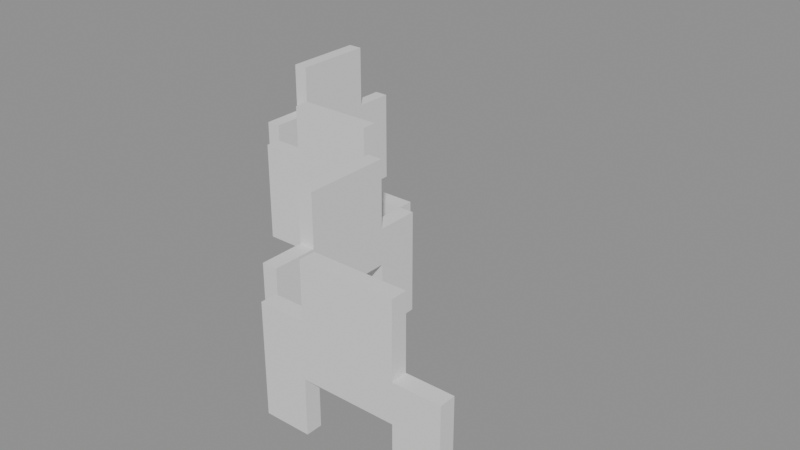 # Source: building_lego.blend  (saved by Blender 5.0.119; exported with 4.5.12 LTS)
import bpy
from mathutils import Matrix  # noqa: F401  (used for matrix-valued properties, if any)

bpy.ops.wm.read_factory_settings(use_empty=True)
scene = bpy.context.scene
scene.name = 'Scene'

# ---- collections
col_01_paredes_externas = bpy.data.collections.new('01_Paredes_Externas'); scene.collection.children.link(col_01_paredes_externas)
col_02_paredes_internas = bpy.data.collections.new('02_Paredes_Internas'); scene.collection.children.link(col_02_paredes_internas)

# ---- materials (node trees are filled in below, after node groups)
mat_mat_parede_externa = bpy.data.materials.new('Mat_Parede_Externa')
mat_mat_parede_interna = bpy.data.materials.new('Mat_Parede_Interna')

# ---- material node trees
mat_mat_parede_externa.use_nodes = True; mat_mat_parede_externa.node_tree.nodes.clear()
_N = mat_mat_parede_externa.node_tree.nodes; _L = mat_mat_parede_externa.node_tree.links
n0 = _N.new('ShaderNodeBsdfPrincipled'); n0.name = 'BSDF - Pré-fundamentado'; n0.location = (-200, 100)
n1 = _N.new('ShaderNodeOutputMaterial'); n1.name = 'Saída de material'; n1.location = (200, 100)
_L.new(n0.outputs[0], n1.inputs[0])
n1.is_active_output = True
mat_mat_parede_interna.use_nodes = True; mat_mat_parede_interna.node_tree.nodes.clear()
_N = mat_mat_parede_interna.node_tree.nodes; _L = mat_mat_parede_interna.node_tree.links
n0 = _N.new('ShaderNodeBsdfPrincipled'); n0.name = 'BSDF - Pré-fundamentado'; n0.location = (-200, 100)
n1 = _N.new('ShaderNodeOutputMaterial'); n1.name = 'Saída de material'; n1.location = (200, 100)
_L.new(n0.outputs[0], n1.inputs[0])
n1.is_active_output = True

# ---- meshes
me_bloco_gargarch1_south_973_154_z_8 = bpy.data.meshes.new('Bloco_gargarch1_south_973_154_z-8')
me_bloco_gargarch1_south_973_154_z_8.from_pydata([(-0.5, -0.175, -1.2), (0.5, -0.175, -1.2), (0.5, 0.175, -1.2), (-0.5, 0.175, -1.2), (-0.5, -0.175, 1.2), (0.5, -0.175, 1.2), (0.5, 0.175, 1.2), (-0.5, 0.175, 1.2)], [], [(0, 1, 2, 3), (4, 7, 6, 5), (0, 4, 5, 1), (2, 6, 7, 3), (0, 3, 7, 4), (1, 5, 6, 2)])
me_bloco_gargarch1_south_973_154_z_8.materials.append(mat_mat_parede_externa)
me_bloco_gargarch1_south_973_154_z_8.update()
me_bloco_gargarch2_south_974_154_z2 = bpy.data.meshes.new('Bloco_gargarch2_south_974_154_z2')
me_bloco_gargarch2_south_974_154_z2.from_pydata([(-0.5, -0.175, -1.2), (0.5, -0.175, -1.2), (0.5, 0.175, -1.2), (-0.5, 0.175, -1.2), (-0.5, -0.175, 1.2), (0.5, -0.175, 1.2), (0.5, 0.175, 1.2), (-0.5, 0.175, 1.2)], [], [(0, 1, 2, 3), (4, 7, 6, 5), (0, 4, 5, 1), (2, 6, 7, 3), (0, 3, 7, 4), (1, 5, 6, 2)])
me_bloco_gargarch2_south_974_154_z2.materials.append(mat_mat_parede_externa)
me_bloco_gargarch2_south_974_154_z2.update()
me_bloco_gargarch2_south_975_154_z2 = bpy.data.meshes.new('Bloco_gargarch2_south_975_154_z2')
me_bloco_gargarch2_south_975_154_z2.from_pydata([(-0.5, -0.175, -1.2), (0.5, -0.175, -1.2), (0.5, 0.175, -1.2), (-0.5, 0.175, -1.2), (-0.5, -0.175, 1.2), (0.5, -0.175, 1.2), (0.5, 0.175, 1.2), (-0.5, 0.175, 1.2)], [], [(0, 1, 2, 3), (4, 7, 6, 5), (0, 4, 5, 1), (2, 6, 7, 3), (0, 3, 7, 4), (1, 5, 6, 2)])
me_bloco_gargarch2_south_975_154_z2.materials.append(mat_mat_parede_externa)
me_bloco_gargarch2_south_975_154_z2.update()
me_bloco_gargarch3_south_976_154_z_11 = bpy.data.meshes.new('Bloco_gargarch3_south_976_154_z-11')
me_bloco_gargarch3_south_976_154_z_11.from_pydata([(-0.5, -0.175, -1.2), (0.5, -0.175, -1.2), (0.5, 0.175, -1.2), (-0.5, 0.175, -1.2), (-0.5, -0.175, 1.2), (0.5, -0.175, 1.2), (0.5, 0.175, 1.2), (-0.5, 0.175, 1.2)], [], [(0, 1, 2, 3), (4, 7, 6, 5), (0, 4, 5, 1), (2, 6, 7, 3), (0, 3, 7, 4), (1, 5, 6, 2)])
me_bloco_gargarch3_south_976_154_z_11.materials.append(mat_mat_parede_externa)
me_bloco_gargarch3_south_976_154_z_11.update()
me_bloco_gargarch3_east_967_160_z_8 = bpy.data.meshes.new('Bloco_gargarch3_east_967_160_z-8')
me_bloco_gargarch3_east_967_160_z_8.from_pydata([(-0.175, -0.5, -1.2), (0.175, -0.5, -1.2), (0.175, 0.5, -1.2), (-0.175, 0.5, -1.2), (-0.175, -0.5, 1.2), (0.175, -0.5, 1.2), (0.175, 0.5, 1.2), (-0.175, 0.5, 1.2)], [], [(0, 1, 2, 3), (4, 7, 6, 5), (0, 4, 5, 1), (2, 6, 7, 3), (0, 3, 7, 4), (1, 5, 6, 2)])
me_bloco_gargarch3_east_967_160_z_8.materials.append(mat_mat_parede_externa)
me_bloco_gargarch3_east_967_160_z_8.update()
me_bloco_gargarch2_east_967_161_z2 = bpy.data.meshes.new('Bloco_gargarch2_east_967_161_z2')
me_bloco_gargarch2_east_967_161_z2.from_pydata([(-0.175, -0.5, -1.2), (0.175, -0.5, -1.2), (0.175, 0.5, -1.2), (-0.175, 0.5, -1.2), (-0.175, -0.5, 1.2), (0.175, -0.5, 1.2), (0.175, 0.5, 1.2), (-0.175, 0.5, 1.2)], [], [(0, 1, 2, 3), (4, 7, 6, 5), (0, 4, 5, 1), (2, 6, 7, 3), (0, 3, 7, 4), (1, 5, 6, 2)])
me_bloco_gargarch2_east_967_161_z2.materials.append(mat_mat_parede_externa)
me_bloco_gargarch2_east_967_161_z2.update()
me_bloco_gargarch2_east_967_162_z2 = bpy.data.meshes.new('Bloco_gargarch2_east_967_162_z2')
me_bloco_gargarch2_east_967_162_z2.from_pydata([(-0.175, -0.5, -1.2), (0.175, -0.5, -1.2), (0.175, 0.5, -1.2), (-0.175, 0.5, -1.2), (-0.175, -0.5, 1.2), (0.175, -0.5, 1.2), (0.175, 0.5, 1.2), (-0.175, 0.5, 1.2)], [], [(0, 1, 2, 3), (4, 7, 6, 5), (0, 4, 5, 1), (2, 6, 7, 3), (0, 3, 7, 4), (1, 5, 6, 2)])
me_bloco_gargarch2_east_967_162_z2.materials.append(mat_mat_parede_externa)
me_bloco_gargarch2_east_967_162_z2.update()
me_bloco_gargarch1_east_967_163_z_11 = bpy.data.meshes.new('Bloco_gargarch1_east_967_163_z-11')
me_bloco_gargarch1_east_967_163_z_11.from_pydata([(-0.175, -0.5, -1.2), (0.175, -0.5, -1.2), (0.175, 0.5, -1.2), (-0.175, 0.5, -1.2), (-0.175, -0.5, 1.2), (0.175, -0.5, 1.2), (0.175, 0.5, 1.2), (-0.175, 0.5, 1.2)], [], [(0, 1, 2, 3), (4, 7, 6, 5), (0, 4, 5, 1), (2, 6, 7, 3), (0, 3, 7, 4), (1, 5, 6, 2)])
me_bloco_gargarch1_east_967_163_z_11.materials.append(mat_mat_parede_externa)
me_bloco_gargarch1_east_967_163_z_11.update()
me_bloco_gargarch1_south_968_159_z_8 = bpy.data.meshes.new('Bloco_gargarch1_south_968_159_z-8')
me_bloco_gargarch1_south_968_159_z_8.from_pydata([(-0.5, -0.175, -1.2), (0.5, -0.175, -1.2), (0.5, 0.175, -1.2), (-0.5, 0.175, -1.2), (-0.5, -0.175, 1.2), (0.5, -0.175, 1.2), (0.5, 0.175, 1.2), (-0.5, 0.175, 1.2)], [], [(0, 1, 2, 3), (4, 7, 6, 5), (0, 4, 5, 1), (2, 6, 7, 3), (0, 3, 7, 4), (1, 5, 6, 2)])
me_bloco_gargarch1_south_968_159_z_8.materials.append(mat_mat_parede_interna)
me_bloco_gargarch1_south_968_159_z_8.update()
me_bloco_gargarch2_south_969_159_z2 = bpy.data.meshes.new('Bloco_gargarch2_south_969_159_z2')
me_bloco_gargarch2_south_969_159_z2.from_pydata([(-0.5, -0.175, -1.2), (0.5, -0.175, -1.2), (0.5, 0.175, -1.2), (-0.5, 0.175, -1.2), (-0.5, -0.175, 1.2), (0.5, -0.175, 1.2), (0.5, 0.175, 1.2), (-0.5, 0.175, 1.2)], [], [(0, 1, 2, 3), (4, 7, 6, 5), (0, 4, 5, 1), (2, 6, 7, 3), (0, 3, 7, 4), (1, 5, 6, 2)])
me_bloco_gargarch2_south_969_159_z2.materials.append(mat_mat_parede_interna)
me_bloco_gargarch2_south_969_159_z2.update()
me_bloco_gargarch2_south_970_159_z2 = bpy.data.meshes.new('Bloco_gargarch2_south_970_159_z2')
me_bloco_gargarch2_south_970_159_z2.from_pydata([(-0.5, -0.175, -1.2), (0.5, -0.175, -1.2), (0.5, 0.175, -1.2), (-0.5, 0.175, -1.2), (-0.5, -0.175, 1.2), (0.5, -0.175, 1.2), (0.5, 0.175, 1.2), (-0.5, 0.175, 1.2)], [], [(0, 1, 2, 3), (4, 7, 6, 5), (0, 4, 5, 1), (2, 6, 7, 3), (0, 3, 7, 4), (1, 5, 6, 2)])
me_bloco_gargarch2_south_970_159_z2.materials.append(mat_mat_parede_interna)
me_bloco_gargarch2_south_970_159_z2.update()
me_bloco_gargarch3_south_971_159_z_11 = bpy.data.meshes.new('Bloco_gargarch3_south_971_159_z-11')
me_bloco_gargarch3_south_971_159_z_11.from_pydata([(-0.5, -0.175, -1.2), (0.5, -0.175, -1.2), (0.5, 0.175, -1.2), (-0.5, 0.175, -1.2), (-0.5, -0.175, 1.2), (0.5, -0.175, 1.2), (0.5, 0.175, 1.2), (-0.5, 0.175, 1.2)], [], [(0, 1, 2, 3), (4, 7, 6, 5), (0, 4, 5, 1), (2, 6, 7, 3), (0, 3, 7, 4), (1, 5, 6, 2)])
me_bloco_gargarch3_south_971_159_z_11.materials.append(mat_mat_parede_interna)
me_bloco_gargarch3_south_971_159_z_11.update()
me_bloco_gargarch3_east_972_155_z_8 = bpy.data.meshes.new('Bloco_gargarch3_east_972_155_z-8')
me_bloco_gargarch3_east_972_155_z_8.from_pydata([(-0.175, -0.5, -1.2), (0.175, -0.5, -1.2), (0.175, 0.5, -1.2), (-0.175, 0.5, -1.2), (-0.175, -0.5, 1.2), (0.175, -0.5, 1.2), (0.175, 0.5, 1.2), (-0.175, 0.5, 1.2)], [], [(0, 1, 2, 3), (4, 7, 6, 5), (0, 4, 5, 1), (2, 6, 7, 3), (0, 3, 7, 4), (1, 5, 6, 2)])
me_bloco_gargarch3_east_972_155_z_8.materials.append(mat_mat_parede_interna)
me_bloco_gargarch3_east_972_155_z_8.update()
me_bloco_gargarch2_east_972_156_z2 = bpy.data.meshes.new('Bloco_gargarch2_east_972_156_z2')
me_bloco_gargarch2_east_972_156_z2.from_pydata([(-0.175, -0.5, -1.2), (0.175, -0.5, -1.2), (0.175, 0.5, -1.2), (-0.175, 0.5, -1.2), (-0.175, -0.5, 1.2), (0.175, -0.5, 1.2), (0.175, 0.5, 1.2), (-0.175, 0.5, 1.2)], [], [(0, 1, 2, 3), (4, 7, 6, 5), (0, 4, 5, 1), (2, 6, 7, 3), (0, 3, 7, 4), (1, 5, 6, 2)])
me_bloco_gargarch2_east_972_156_z2.materials.append(mat_mat_parede_interna)
me_bloco_gargarch2_east_972_156_z2.update()
me_bloco_gargarch2_east_972_157_z2 = bpy.data.meshes.new('Bloco_gargarch2_east_972_157_z2')
me_bloco_gargarch2_east_972_157_z2.from_pydata([(-0.175, -0.5, -1.2), (0.175, -0.5, -1.2), (0.175, 0.5, -1.2), (-0.175, 0.5, -1.2), (-0.175, -0.5, 1.2), (0.175, -0.5, 1.2), (0.175, 0.5, 1.2), (-0.175, 0.5, 1.2)], [], [(0, 1, 2, 3), (4, 7, 6, 5), (0, 4, 5, 1), (2, 6, 7, 3), (0, 3, 7, 4), (1, 5, 6, 2)])
me_bloco_gargarch2_east_972_157_z2.materials.append(mat_mat_parede_interna)
me_bloco_gargarch2_east_972_157_z2.update()
me_bloco_gargarch1_east_972_158_z_11 = bpy.data.meshes.new('Bloco_gargarch1_east_972_158_z-11')
me_bloco_gargarch1_east_972_158_z_11.from_pydata([(-0.175, -0.5, -1.2), (0.175, -0.5, -1.2), (0.175, 0.5, -1.2), (-0.175, 0.5, -1.2), (-0.175, -0.5, 1.2), (0.175, -0.5, 1.2), (0.175, 0.5, 1.2), (-0.175, 0.5, 1.2)], [], [(0, 1, 2, 3), (4, 7, 6, 5), (0, 4, 5, 1), (2, 6, 7, 3), (0, 3, 7, 4), (1, 5, 6, 2)])
me_bloco_gargarch1_east_972_158_z_11.materials.append(mat_mat_parede_interna)
me_bloco_gargarch1_east_972_158_z_11.update()

# ---- objects
ob_parede_externa_norte_y154_x973_976 = bpy.data.objects.new('Parede_Externa_Norte_Y154_X973_976', None)
ob_bloco_gargarch1_south_973_154_z_8 = bpy.data.objects.new('Bloco_gargarch1_south_973_154_z-8', me_bloco_gargarch1_south_973_154_z_8)
ob_bloco_gargarch2_south_974_154_z2 = bpy.data.objects.new('Bloco_gargarch2_south_974_154_z2', me_bloco_gargarch2_south_974_154_z2)
ob_bloco_gargarch2_south_975_154_z2 = bpy.data.objects.new('Bloco_gargarch2_south_975_154_z2', me_bloco_gargarch2_south_975_154_z2)
ob_bloco_gargarch3_south_976_154_z_11 = bpy.data.objects.new('Bloco_gargarch3_south_976_154_z-11', me_bloco_gargarch3_south_976_154_z_11)
ob_parede_externa_oeste_x967_y160_163 = bpy.data.objects.new('Parede_Externa_Oeste_X967_Y160_163', None)
ob_bloco_gargarch3_east_967_160_z_8 = bpy.data.objects.new('Bloco_gargarch3_east_967_160_z-8', me_bloco_gargarch3_east_967_160_z_8)
ob_bloco_gargarch2_east_967_161_z2 = bpy.data.objects.new('Bloco_gargarch2_east_967_161_z2', me_bloco_gargarch2_east_967_161_z2)
ob_bloco_gargarch2_east_967_162_z2 = bpy.data.objects.new('Bloco_gargarch2_east_967_162_z2', me_bloco_gargarch2_east_967_162_z2)
ob_bloco_gargarch1_east_967_163_z_11 = bpy.data.objects.new('Bloco_gargarch1_east_967_163_z-11', me_bloco_gargarch1_east_967_163_z_11)
ob_parede_interna_ew_02_y159_x968_971 = bpy.data.objects.new('Parede_Interna_EW_02_Y159_X968_971', None)
ob_bloco_gargarch1_south_968_159_z_8 = bpy.data.objects.new('Bloco_gargarch1_south_968_159_z-8', me_bloco_gargarch1_south_968_159_z_8)
ob_bloco_gargarch2_south_969_159_z2 = bpy.data.objects.new('Bloco_gargarch2_south_969_159_z2', me_bloco_gargarch2_south_969_159_z2)
ob_bloco_gargarch2_south_970_159_z2 = bpy.data.objects.new('Bloco_gargarch2_south_970_159_z2', me_bloco_gargarch2_south_970_159_z2)
ob_bloco_gargarch3_south_971_159_z_11 = bpy.data.objects.new('Bloco_gargarch3_south_971_159_z-11', me_bloco_gargarch3_south_971_159_z_11)
ob_parede_interna_ns_04_x972_y155_158 = bpy.data.objects.new('Parede_Interna_NS_04_X972_Y155_158', None)
ob_bloco_gargarch3_east_972_155_z_8 = bpy.data.objects.new('Bloco_gargarch3_east_972_155_z-8', me_bloco_gargarch3_east_972_155_z_8)
ob_bloco_gargarch2_east_972_156_z2 = bpy.data.objects.new('Bloco_gargarch2_east_972_156_z2', me_bloco_gargarch2_east_972_156_z2)
ob_bloco_gargarch2_east_972_157_z2 = bpy.data.objects.new('Bloco_gargarch2_east_972_157_z2', me_bloco_gargarch2_east_972_157_z2)
ob_bloco_gargarch1_east_972_158_z_11 = bpy.data.objects.new('Bloco_gargarch1_east_972_158_z-11', me_bloco_gargarch1_east_972_158_z_11)

# ---- transforms, parenting, visibility, modifiers, constraints
ob_parede_externa_norte_y154_x973_976.location = (3.0, -4.5, 0.0)
ob_parede_externa_norte_y154_x973_976.empty_display_type = 'CUBE'
ob_bloco_gargarch1_south_973_154_z_8.parent = ob_parede_externa_norte_y154_x973_976
ob_bloco_gargarch1_south_973_154_z_8.matrix_parent_inverse = Matrix(((1.0, -0.0, 0.0, -3.0), (-0.0, 1.0, -0.0, 4.5), (0.0, -0.0, 1.0, -0.0), (-0.0, 0.0, -0.0, 1.0)))
ob_bloco_gargarch1_south_973_154_z_8.location = (1.5, -4.825, 1.56)
ob_bloco_gargarch2_south_974_154_z2.parent = ob_parede_externa_norte_y154_x973_976
ob_bloco_gargarch2_south_974_154_z2.matrix_parent_inverse = Matrix(((1.0, -0.0, 0.0, -3.0), (-0.0, 1.0, -0.0, 4.5), (0.0, -0.0, 1.0, -0.0), (-0.0, 0.0, -0.0, 1.0)))
ob_bloco_gargarch2_south_974_154_z2.location = (2.5, -4.825, 2.76)
ob_bloco_gargarch2_south_975_154_z2.parent = ob_parede_externa_norte_y154_x973_976
ob_bloco_gargarch2_south_975_154_z2.matrix_parent_inverse = Matrix(((1.0, -0.0, 0.0, -3.0), (-0.0, 1.0, -0.0, 4.5), (0.0, -0.0, 1.0, -0.0), (-0.0, 0.0, -0.0, 1.0)))
ob_bloco_gargarch2_south_975_154_z2.location = (3.5, -4.825, 2.76)
ob_bloco_gargarch3_south_976_154_z_11.parent = ob_parede_externa_norte_y154_x973_976
ob_bloco_gargarch3_south_976_154_z_11.matrix_parent_inverse = Matrix(((1.0, -0.0, 0.0, -3.0), (-0.0, 1.0, -0.0, 4.5), (0.0, -0.0, 1.0, -0.0), (-0.0, 0.0, -0.0, 1.0)))
ob_bloco_gargarch3_south_976_154_z_11.location = (4.5, -4.825, 1.2)
ob_parede_externa_oeste_x967_y160_163.location = (-4.5, 3.0, 0.0)
ob_parede_externa_oeste_x967_y160_163.empty_display_type = 'CUBE'
ob_bloco_gargarch3_east_967_160_z_8.parent = ob_parede_externa_oeste_x967_y160_163
ob_bloco_gargarch3_east_967_160_z_8.matrix_parent_inverse = Matrix(((1.0, -0.0, 0.0, 4.5), (-0.0, 1.0, -0.0, -3.0), (0.0, -0.0, 1.0, -0.0), (-0.0, 0.0, -0.0, 1.0)))
ob_bloco_gargarch3_east_967_160_z_8.location = (-4.825, 1.5, 1.56)
ob_bloco_gargarch2_east_967_161_z2.parent = ob_parede_externa_oeste_x967_y160_163
ob_bloco_gargarch2_east_967_161_z2.matrix_parent_inverse = Matrix(((1.0, -0.0, 0.0, 4.5), (-0.0, 1.0, -0.0, -3.0), (0.0, -0.0, 1.0, -0.0), (-0.0, 0.0, -0.0, 1.0)))
ob_bloco_gargarch2_east_967_161_z2.location = (-4.825, 2.5, 2.76)
ob_bloco_gargarch2_east_967_162_z2.parent = ob_parede_externa_oeste_x967_y160_163
ob_bloco_gargarch2_east_967_162_z2.matrix_parent_inverse = Matrix(((1.0, -0.0, 0.0, 4.5), (-0.0, 1.0, -0.0, -3.0), (0.0, -0.0, 1.0, -0.0), (-0.0, 0.0, -0.0, 1.0)))
ob_bloco_gargarch2_east_967_162_z2.location = (-4.825, 3.5, 2.76)
ob_bloco_gargarch1_east_967_163_z_11.parent = ob_parede_externa_oeste_x967_y160_163
ob_bloco_gargarch1_east_967_163_z_11.matrix_parent_inverse = Matrix(((1.0, -0.0, 0.0, 4.5), (-0.0, 1.0, -0.0, -3.0), (0.0, -0.0, 1.0, -0.0), (-0.0, 0.0, -0.0, 1.0)))
ob_bloco_gargarch1_east_967_163_z_11.location = (-4.825, 4.5, 1.2)
ob_parede_interna_ew_02_y159_x968_971.location = (-2.0, 0.5, 0.0)
ob_parede_interna_ew_02_y159_x968_971.empty_display_type = 'CUBE'
ob_bloco_gargarch1_south_968_159_z_8.parent = ob_parede_interna_ew_02_y159_x968_971
ob_bloco_gargarch1_south_968_159_z_8.matrix_parent_inverse = Matrix(((1.0, -0.0, 0.0, 2.0), (-0.0, 1.0, -0.0, -0.5), (0.0, -0.0, 1.0, -0.0), (-0.0, 0.0, -0.0, 1.0)))
ob_bloco_gargarch1_south_968_159_z_8.location = (-3.5, 0.175, 1.56)
ob_bloco_gargarch2_south_969_159_z2.parent = ob_parede_interna_ew_02_y159_x968_971
ob_bloco_gargarch2_south_969_159_z2.matrix_parent_inverse = Matrix(((1.0, -0.0, 0.0, 2.0), (-0.0, 1.0, -0.0, -0.5), (0.0, -0.0, 1.0, -0.0), (-0.0, 0.0, -0.0, 1.0)))
ob_bloco_gargarch2_south_969_159_z2.location = (-2.5, 0.175, 2.76)
ob_bloco_gargarch2_south_970_159_z2.parent = ob_parede_interna_ew_02_y159_x968_971
ob_bloco_gargarch2_south_970_159_z2.matrix_parent_inverse = Matrix(((1.0, -0.0, 0.0, 2.0), (-0.0, 1.0, -0.0, -0.5), (0.0, -0.0, 1.0, -0.0), (-0.0, 0.0, -0.0, 1.0)))
ob_bloco_gargarch2_south_970_159_z2.location = (-1.5, 0.175, 2.76)
ob_bloco_gargarch3_south_971_159_z_11.parent = ob_parede_interna_ew_02_y159_x968_971
ob_bloco_gargarch3_south_971_159_z_11.matrix_parent_inverse = Matrix(((1.0, -0.0, 0.0, 2.0), (-0.0, 1.0, -0.0, -0.5), (0.0, -0.0, 1.0, -0.0), (-0.0, 0.0, -0.0, 1.0)))
ob_bloco_gargarch3_south_971_159_z_11.location = (-0.5, 0.175, 1.2)
ob_parede_interna_ns_04_x972_y155_158.location = (0.5, -2.0, 0.0)
ob_parede_interna_ns_04_x972_y155_158.empty_display_type = 'CUBE'
ob_bloco_gargarch3_east_972_155_z_8.parent = ob_parede_interna_ns_04_x972_y155_158
ob_bloco_gargarch3_east_972_155_z_8.matrix_parent_inverse = Matrix(((1.0, -0.0, 0.0, -0.5), (-0.0, 1.0, -0.0, 2.0), (0.0, -0.0, 1.0, -0.0), (-0.0, 0.0, -0.0, 1.0)))
ob_bloco_gargarch3_east_972_155_z_8.location = (0.175, -3.5, 1.56)
ob_bloco_gargarch2_east_972_156_z2.parent = ob_parede_interna_ns_04_x972_y155_158
ob_bloco_gargarch2_east_972_156_z2.matrix_parent_inverse = Matrix(((1.0, -0.0, 0.0, -0.5), (-0.0, 1.0, -0.0, 2.0), (0.0, -0.0, 1.0, -0.0), (-0.0, 0.0, -0.0, 1.0)))
ob_bloco_gargarch2_east_972_156_z2.location = (0.175, -2.5, 2.76)
ob_bloco_gargarch2_east_972_157_z2.parent = ob_parede_interna_ns_04_x972_y155_158
ob_bloco_gargarch2_east_972_157_z2.matrix_parent_inverse = Matrix(((1.0, -0.0, 0.0, -0.5), (-0.0, 1.0, -0.0, 2.0), (0.0, -0.0, 1.0, -0.0), (-0.0, 0.0, -0.0, 1.0)))
ob_bloco_gargarch2_east_972_157_z2.location = (0.175, -1.5, 2.76)
ob_bloco_gargarch1_east_972_158_z_11.parent = ob_parede_interna_ns_04_x972_y155_158
ob_bloco_gargarch1_east_972_158_z_11.matrix_parent_inverse = Matrix(((1.0, -0.0, 0.0, -0.5), (-0.0, 1.0, -0.0, 2.0), (0.0, -0.0, 1.0, -0.0), (-0.0, 0.0, -0.0, 1.0)))
ob_bloco_gargarch1_east_972_158_z_11.location = (0.175, -0.5, 1.2)

# ---- collection membership
col_01_paredes_externas.objects.link(ob_parede_externa_norte_y154_x973_976)
col_01_paredes_externas.objects.link(ob_bloco_gargarch1_south_973_154_z_8)
col_01_paredes_externas.objects.link(ob_bloco_gargarch2_south_974_154_z2)
col_01_paredes_externas.objects.link(ob_bloco_gargarch2_south_975_154_z2)
col_01_paredes_externas.objects.link(ob_bloco_gargarch3_south_976_154_z_11)
col_01_paredes_externas.objects.link(ob_parede_externa_oeste_x967_y160_163)
col_01_paredes_externas.objects.link(ob_bloco_gargarch3_east_967_160_z_8)
col_01_paredes_externas.objects.link(ob_bloco_gargarch2_east_967_161_z2)
col_01_paredes_externas.objects.link(ob_bloco_gargarch2_east_967_162_z2)
col_01_paredes_externas.objects.link(ob_bloco_gargarch1_east_967_163_z_11)
col_02_paredes_internas.objects.link(ob_parede_interna_ew_02_y159_x968_971)
col_02_paredes_internas.objects.link(ob_bloco_gargarch1_south_968_159_z_8)
col_02_paredes_internas.objects.link(ob_bloco_gargarch2_south_969_159_z2)
col_02_paredes_internas.objects.link(ob_bloco_gargarch2_south_970_159_z2)
col_02_paredes_internas.objects.link(ob_bloco_gargarch3_south_971_159_z_11)
col_02_paredes_internas.objects.link(ob_parede_interna_ns_04_x972_y155_158)
col_02_paredes_internas.objects.link(ob_bloco_gargarch3_east_972_155_z_8)
col_02_paredes_internas.objects.link(ob_bloco_gargarch2_east_972_156_z2)
col_02_paredes_internas.objects.link(ob_bloco_gargarch2_east_972_157_z2)
col_02_paredes_internas.objects.link(ob_bloco_gargarch1_east_972_158_z_11)

# ---- scene / render settings (as saved in the file)
scene.frame_start = 1; scene.frame_end = 250; scene.frame_set(1)
scene.render.engine = 'BLENDER_EEVEE_NEXT'
scene.render.bake_bias = 0.0
scene.render.bake_samples = 0
scene.cycles.sampling_pattern = 'TABULATED_SOBOL'
scene.eevee.use_volume_custom_range = False
bpy.context.view_layer.update()

# ---- added for rendering (the .blend has no active camera and no usable light): camera, sun + grey world if the file has none
cam_auto = bpy.data.cameras.new('AutoCamera')
cam_auto.lens = 50.0
cam_auto.sensor_width = 36.0
cam_auto.clip_end = 1000.0
ob_auto_camera = bpy.data.objects.new('AutoCamera', cam_auto)
scene.collection.objects.link(ob_auto_camera)
ob_auto_camera.location = (13.5879, -16.3055, 12.8504)
ob_auto_camera.rotation_euler = (1.09748, -7.21219e-08, 0.694738)
scene.camera = ob_auto_camera
light_auto_sun = bpy.data.lights.new('AutoSun', 'SUN')
light_auto_sun.energy = 3.0
light_auto_sun.angle = 0.0523599
ob_auto_sun = bpy.data.objects.new('AutoSun', light_auto_sun)
scene.collection.objects.link(ob_auto_sun)
ob_auto_sun.rotation_euler = (0.872665, 0.174533, 0.523599)
if scene.world is None:
    world_auto = bpy.data.worlds.new('AutoWorld')
    world_auto.color = (0.3, 0.3, 0.3)
    scene.world = world_auto
bpy.context.view_layer.update()
